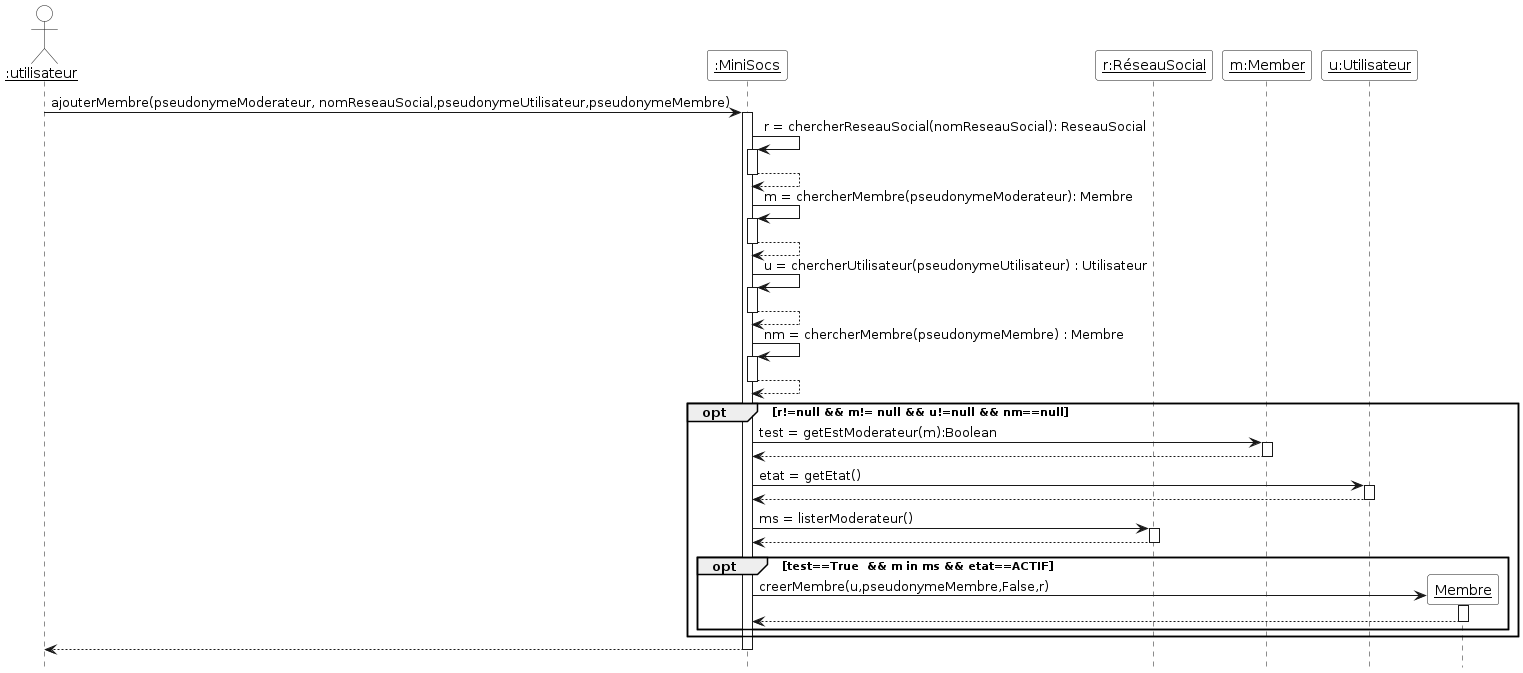

The diagram above was rendered by PlantUML. Its source (embedded in the PNG):
@startuml

'Configuration charte graphique'
hide footbox
skinparam sequenceParticipantBackgroundColor White
skinparam sequenceActorBackgroundColor White

actor "__:utilisateur__" as m
participant "__:MiniSocs__" as Mini
participant "__r:RéseauSocial__" as RS
participant "__m:Member__" as mod
participant "__u:Utilisateur__" as u
m -> Mini ++: ajouterMembre(pseudonymeModerateur, nomReseauSocial,pseudonymeUtilisateur,pseudonymeMembre)
Mini -> Mini ++: r = chercherReseauSocial(nomReseauSocial): ReseauSocial
return
Mini -> Mini ++: m = chercherMembre(pseudonymeModerateur): Membre
return
Mini -> Mini ++ : u = chercherUtilisateur(pseudonymeUtilisateur) : Utilisateur
return
Mini -> Mini ++ : nm = chercherMembre(pseudonymeMembre) : Membre
return
opt r!=null && m!= null && u!=null && nm==null
    Mini -> mod ++ : test = getEstModerateur(m):Boolean
    return
    Mini -> u ++ : etat = getEtat()
    return
    Mini -> RS ++ : ms = listerModerateur()
    return
    opt test==True  && m in ms && etat==ACTIF
       	   create "__Membre__" as mem
       	   Mini -> mem ++: creerMembre(u,pseudonymeMembre,False,r)
	   return
    end
end
return
@enduml